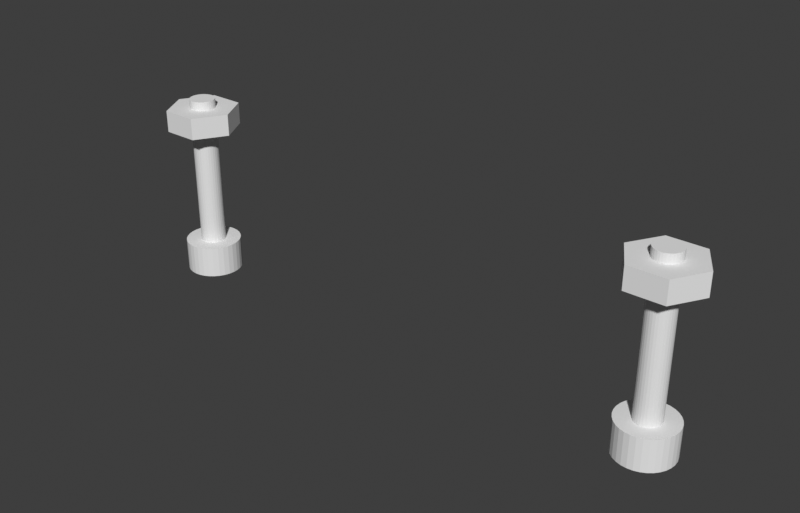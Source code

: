 # Source: lock.blend  (saved by Blender 3.6.11; exported with 4.5.12 LTS)
import bpy
from mathutils import Matrix  # noqa: F401  (used for matrix-valued properties, if any)

bpy.ops.wm.read_factory_settings(use_empty=True)
scene = bpy.context.scene
scene.name = 'Scene'

# ---- collections
col_lock = bpy.data.collections.new('Lock'); scene.collection.children.link(col_lock)

# ---- world
world_world = bpy.data.worlds.new('World'); scene.world = world_world
world_world.use_nodes = True; world_world.node_tree.nodes.clear()
_N = world_world.node_tree.nodes; _L = world_world.node_tree.links
n0 = _N.new('ShaderNodeOutputWorld'); n0.name = 'World Output'; n0.location = (300, 300)
n1 = _N.new('ShaderNodeBackground'); n1.name = 'Background'; n1.location = (10, 300)
n1.inputs[0].default_value = (0.239, 0.239, 0.239, 1.0)
n1.inputs[1].default_value = 0.2
_L.new(n1.outputs[0], n0.inputs[0])
n0.is_active_output = True
world_world.color = (0.05088, 0.05088, 0.05088)
world_world.use_sun_shadow = False
world_world.sun_shadow_jitter_overblur = 0.0

# ---- meshes
me_cube_017 = bpy.data.meshes.new('Cube.017')
me_cube_017.from_pydata([(-2.0, 3.0, 5.045), (-4.598, 1.5, 5.045), (-4.598, -1.5, 5.045), (-2.0, -3.0, 5.045), (-2.0, 3.0, 8.045), (-4.598, 1.5, 8.045), (-4.598, -1.5, 8.045), (-2.0, -3.0, 8.045), (4.6, 3.0, 5.045), (4.6, -3.0, 5.045), (4.6, 3.0, 8.045), (4.6, -3.0, 8.045)], [], [(3, 7, 6, 2), (1, 5, 4, 0), (2, 6, 5, 1), (4, 10, 8, 0), (11, 9, 8, 10), (3, 9, 11, 7), (0, 8, 9, 3, 2, 1), (7, 11, 10, 4, 5, 6)])
_uv = me_cube_017.uv_layers.new(name='UVMap')
_uv.uv.foreach_set('vector', [0.0, 0.0, 0.0, 0.0, 0.0, 0.0, 0.0, 0.0, 0.0, 0.0, 0.0, 0.0, 0.0, 0.0, 0.0, 0.0, 0.0, 0.0, 0.0, 0.0, 0.0, 0.0, 0.0, 0.0, 0.0, 0.0, 0.0, 0.0, 0.0, 0.0, 0.0, 0.0, 0.0, 0.0, 0.0, 0.0, 0.0, 0.0, 0.0, 0.0, 0.0, 0.0, 0.0, 0.0, 0.0, 0.0, 0.0, 0.0, 0.0, 0.0, 0.0, 0.0, 0.0, 0.0, 0.0, 0.0, 0.0, 0.0, 0.0, 0.0, 0.0, 0.0, 0.0, 0.0, 0.0, 0.0, 0.0, 0.0, 0.0, 0.0, 0.0, 0.0])
me_cube_017.use_remesh_fix_poles = True
me_cube_017.use_remesh_preserve_attributes = False
me_cube_017.use_mirror_vertex_groups = False
me_cube_017.update()
me_cylinder_009 = bpy.data.meshes.new('Cylinder.009')
me_cylinder_009.from_pydata([(0.0, 1.3, -8.0), (0.0, 1.3, 14.0), (0.2536, 1.275, -8.0), (0.2536, 1.275, 14.0), (0.4975, 1.201, -8.0), (0.4975, 1.201, 14.0), (0.7222, 1.081, -8.0), (0.7222, 1.081, 14.0), (0.9192, 0.9192, -8.0), (0.9192, 0.9192, 14.0), (1.081, 0.7222, -8.0), (1.081, 0.7222, 14.0), (1.201, 0.4975, -8.0), (1.201, 0.4975, 14.0), (1.275, 0.2536, -8.0), (1.275, 0.2536, 14.0), (1.3, 9.815e-08, -8.0), (1.3, 9.815e-08, 14.0), (1.275, -0.2536, -8.0), (1.275, -0.2536, 14.0), (1.201, -0.4975, -8.0), (1.201, -0.4975, 14.0), (1.081, -0.7222, -8.0), (1.081, -0.7222, 14.0), (0.9192, -0.9192, -8.0), (0.9192, -0.9192, 14.0), (0.7222, -1.081, -8.0), (0.7222, -1.081, 14.0), (0.4975, -1.201, -8.0), (0.4975, -1.201, 14.0), (0.2536, -1.275, -8.0), (0.2536, -1.275, 14.0), (-4.236e-07, -1.3, -8.0), (-4.236e-07, -1.3, 14.0), (-0.2536, -1.275, -8.0), (-0.2536, -1.275, 14.0), (-0.4975, -1.201, -8.0), (-0.4975, -1.201, 14.0), (-0.7222, -1.081, -8.0), (-0.7222, -1.081, 14.0), (-0.9192, -0.9192, -8.0), (-0.9192, -0.9192, 14.0), (-1.081, -0.7222, -8.0), (-1.081, -0.7222, 14.0), (-1.201, -0.4975, -8.0), (-1.201, -0.4975, 14.0), (-1.275, -0.2536, -8.0), (-1.275, -0.2536, 14.0), (-1.3, 1.255e-06, -8.0), (-1.3, 1.255e-06, 14.0), (-1.275, 0.2536, -8.0), (-1.275, 0.2536, 14.0), (-1.201, 0.4975, -8.0), (-1.201, 0.4975, 14.0), (-1.081, 0.7222, -8.0), (-1.081, 0.7222, 14.0), (-0.9192, 0.9192, -8.0), (-0.9192, 0.9192, 14.0), (-0.7222, 1.081, -8.0), (-0.7222, 1.081, 14.0), (-0.4975, 1.201, -8.0), (-0.4975, 1.201, 14.0), (-0.2536, 1.275, -8.0), (-0.2536, 1.275, 14.0)], [], [(0, 1, 3, 2), (2, 3, 5, 4), (4, 5, 7, 6), (6, 7, 9, 8), (8, 9, 11, 10), (10, 11, 13, 12), (12, 13, 15, 14), (14, 15, 17, 16), (16, 17, 19, 18), (18, 19, 21, 20), (20, 21, 23, 22), (22, 23, 25, 24), (24, 25, 27, 26), (26, 27, 29, 28), (28, 29, 31, 30), (30, 31, 33, 32), (32, 33, 35, 34), (34, 35, 37, 36), (36, 37, 39, 38), (38, 39, 41, 40), (40, 41, 43, 42), (42, 43, 45, 44), (44, 45, 47, 46), (46, 47, 49, 48), (48, 49, 51, 50), (50, 51, 53, 52), (52, 53, 55, 54), (54, 55, 57, 56), (56, 57, 59, 58), (58, 59, 61, 60), (3, 1, 63, 61, 59, 57, 55, 53, 51, 49, 47, 45, 43, 41, 39, 37, 35, 33, 31, 29, 27, 25, 23, 21, 19, 17, 15, 13, 11, 9, 7, 5), (60, 61, 63, 62), (62, 63, 1, 0), (0, 2, 4, 6, 8, 10, 12, 14, 16, 18, 20, 22, 24, 26, 28, 30, 32, 34, 36, 38, 40, 42, 44, 46, 48, 50, 52, 54, 56, 58, 60, 62)])
_uv = me_cylinder_009.uv_layers.new(name='UVMap')
_uv.uv.foreach_set('vector', [1.0, 0.5, 1.0, 1.0, 0.9688, 1.0, 0.9688, 0.5, 0.9688, 0.5, 0.9688, 1.0, 0.9375, 1.0, 0.9375, 0.5, 0.9375, 0.5, 0.9375, 1.0, 0.9062, 1.0, 0.9062, 0.5, 0.9062, 0.5, 0.9062, 1.0, 0.875, 1.0, 0.875, 0.5, 0.875, 0.5, 0.875, 1.0, 0.8438, 1.0, 0.8438, 0.5, 0.8438, 0.5, 0.8438, 1.0, 0.8125, 1.0, 0.8125, 0.5, 0.8125, 0.5, 0.8125, 1.0, 0.7812, 1.0, 0.7812, 0.5, 0.7812, 0.5, 0.7812, 1.0, 0.75, 1.0, 0.75, 0.5, 0.75, 0.5, 0.75, 1.0, 0.7188, 1.0, 0.7188, 0.5, 0.7188, 0.5, 0.7188, 1.0, 0.6875, 1.0, 0.6875, 0.5, 0.6875, 0.5, 0.6875, 1.0, 0.6562, 1.0, 0.6562, 0.5, 0.6562, 0.5, 0.6562, 1.0, 0.625, 1.0, 0.625, 0.5, 0.625, 0.5, 0.625, 1.0, 0.5938, 1.0, 0.5938, 0.5, 0.5938, 0.5, 0.5938, 1.0, 0.5625, 1.0, 0.5625, 0.5, 0.5625, 0.5, 0.5625, 1.0, 0.5312, 1.0, 0.5312, 0.5, 0.5312, 0.5, 0.5312, 1.0, 0.5, 1.0, 0.5, 0.5, 0.5, 0.5, 0.5, 1.0, 0.4688, 1.0, 0.4688, 0.5, 0.4688, 0.5, 0.4688, 1.0, 0.4375, 1.0, 0.4375, 0.5, 0.4375, 0.5, 0.4375, 1.0, 0.4062, 1.0, 0.4062, 0.5, 0.4062, 0.5, 0.4062, 1.0, 0.375, 1.0, 0.375, 0.5, 0.375, 0.5, 0.375, 1.0, 0.3438, 1.0, 0.3438, 0.5, 0.3438, 0.5, 0.3438, 1.0, 0.3125, 1.0, 0.3125, 0.5, 0.3125, 0.5, 0.3125, 1.0, 0.2812, 1.0, 0.2812, 0.5, 0.2812, 0.5, 0.2812, 1.0, 0.25, 1.0, 0.25, 0.5, 0.25, 0.5, 0.25, 1.0, 0.2188, 1.0, 0.2188, 0.5, 0.2188, 0.5, 0.2188, 1.0, 0.1875, 1.0, 0.1875, 0.5, 0.1875, 0.5, 0.1875, 1.0, 0.1562, 1.0, 0.1562, 0.5, 0.1562, 0.5, 0.1562, 1.0, 0.125, 1.0, 0.125, 0.5, 0.125, 0.5, 0.125, 1.0, 0.09375, 1.0, 0.09375, 0.5, 0.09375, 0.5, 0.09375, 1.0, 0.0625, 1.0, 0.0625, 0.5, 0.2968, 0.4854, 0.25, 0.49, 0.2032, 0.4854, 0.1582, 0.4717, 0.1167, 0.4496, 0.08029, 0.4197, 0.05045, 0.3833, 0.02827, 0.3418, 0.01461, 0.2968, 0.01, 0.25, 0.01461, 0.2032, 0.02827, 0.1582, 0.05045, 0.1167, 0.08029, 0.08029, 0.1167, 0.05045, 0.1582, 0.02827, 0.2032, 0.01461, 0.25, 0.01, 0.2968, 0.01461, 0.3418, 0.02827, 0.3833, 0.05045, 0.4197, 0.08029, 0.4496, 0.1167, 0.4717, 0.1582, 0.4854, 0.2032, 0.49, 0.25, 0.4854, 0.2968, 0.4717, 0.3418, 0.4496, 0.3833, 0.4197, 0.4197, 0.3833, 0.4496, 0.3418, 0.4717, 0.0625, 0.5, 0.0625, 1.0, 0.03125, 1.0, 0.03125, 0.5, 0.03125, 0.5, 0.03125, 1.0, 0.0, 1.0, 0.0, 0.5, 0.75, 0.49, 0.7968, 0.4854, 0.8418, 0.4717, 0.8833, 0.4496, 0.9197, 0.4197, 0.9496, 0.3833, 0.9717, 0.3418, 0.9854, 0.2968, 0.99, 0.25, 0.9854, 0.2032, 0.9717, 0.1582, 0.9496, 0.1167, 0.9197, 0.08029, 0.8833, 0.05045, 0.8418, 0.02827, 0.7968, 0.01461, 0.75, 0.01, 0.7032, 0.01461, 0.6582, 0.02827, 0.6167, 0.05045, 0.5803, 0.08029, 0.5504, 0.1167, 0.5283, 0.1582, 0.5146, 0.2032, 0.51, 0.25, 0.5146, 0.2968, 0.5283, 0.3418, 0.5504, 0.3833, 0.5803, 0.4197, 0.6167, 0.4496, 0.6582, 0.4717, 0.7032, 0.4854])
me_cylinder_009.use_remesh_fix_poles = True
me_cylinder_009.use_remesh_preserve_attributes = False
me_cylinder_009.use_mirror_vertex_groups = False
me_cylinder_009.update()
me_cylinder_012 = bpy.data.meshes.new('Cylinder.012')
me_cylinder_012.from_pydata([(-6.834e-08, 2.206, -4.6), (0.0, 1.0, 7.4), (-0.4303, 2.163, -4.6), (0.1951, 0.9808, 7.4), (-0.844, 2.038, -4.6), (0.3827, 0.9239, 7.4), (-1.225, 1.834, -4.6), (0.5556, 0.8315, 7.4), (-1.56, 1.56, -4.6), (0.7071, 0.7071, 7.4), (-1.834, 1.225, -4.6), (0.8315, 0.5556, 7.4), (-2.038, 0.844, -4.6), (0.9239, 0.3827, 7.4), (-2.163, 0.4303, -4.6), (0.9808, 0.1951, 7.4), (-2.206, 1.749e-06, -4.6), (1.0, 7.55e-08, 7.4), (-2.163, -0.4303, -4.6), (0.9808, -0.1951, 7.4), (-2.038, -0.844, -4.6), (0.9239, -0.3827, 7.4), (-1.834, -1.225, -4.6), (0.8315, -0.5556, 7.4), (-1.56, -1.56, -4.6), (0.7071, -0.7071, 7.4), (-1.225, -1.834, -4.6), (0.5556, -0.8315, 7.4), (-0.844, -2.038, -4.6), (0.3827, -0.9239, 7.4), (-0.4303, -2.163, -4.6), (0.1951, -0.9808, 7.4), (-7.87e-07, -2.206, -4.6), (-3.258e-07, -1.0, 7.4), (0.4303, -2.163, -4.6), (-0.1951, -0.9808, 7.4), (0.844, -2.038, -4.6), (-0.3827, -0.9239, 7.4), (1.225, -1.834, -4.6), (-0.5556, -0.8315, 7.4), (1.56, -1.56, -4.6), (-0.7071, -0.7071, 7.4), (1.834, -1.225, -4.6), (-0.8315, -0.5556, 7.4), (2.038, -0.844, -4.6), (-0.9239, -0.3827, 7.4), (2.163, -0.4303, -4.6), (-0.9808, -0.1951, 7.4), (2.206, -2.14e-07, -4.6), (-1.0, 9.656e-07, 7.4), (2.163, 0.4303, -4.6), (-0.9808, 0.1951, 7.4), (2.038, 0.844, -4.6), (-0.9239, 0.3827, 7.4), (1.834, 1.225, -4.6), (-0.8315, 0.5556, 7.4), (1.56, 1.56, -4.6), (-0.7071, 0.7071, 7.4), (1.225, 1.834, -4.6), (-0.5556, 0.8315, 7.4), (0.844, 2.038, -4.6), (-0.3827, 0.9239, 7.4), (0.4303, 2.163, -4.6), (-0.1951, 0.9808, 7.4), (0.0, 1.0, -4.6), (0.1951, 0.9808, -4.6), (0.3827, 0.9239, -4.6), (0.5556, 0.8315, -4.6), (0.7071, 0.7071, -4.6), (0.8315, 0.5556, -4.6), (0.9239, 0.3827, -4.6), (0.9808, 0.1951, -4.6), (1.0, 7.55e-08, -4.6), (0.9808, -0.1951, -4.6), (0.9239, -0.3827, -4.6), (0.8315, -0.5556, -4.6), (0.7071, -0.7071, -4.6), (0.5556, -0.8315, -4.6), (0.3827, -0.9239, -4.6), (0.1951, -0.9808, -4.6), (-3.258e-07, -1.0, -4.6), (-0.1951, -0.9808, -4.6), (-0.3827, -0.9239, -4.6), (-0.5556, -0.8315, -4.6), (-0.7071, -0.7071, -4.6), (-0.8315, -0.5556, -4.6), (-0.9239, -0.3827, -4.6), (-0.9808, -0.1951, -4.6), (-1.0, 9.656e-07, -4.6), (-0.9808, 0.1951, -4.6), (-0.9239, 0.3827, -4.6), (-0.8315, 0.5556, -4.6), (-0.7071, 0.7071, -4.6), (-0.5556, 0.8315, -4.6), (-0.3827, 0.9239, -4.6), (-0.1951, 0.9808, -4.6), (-9.014e-08, 2.203, -7.1), (0.4298, 2.161, -7.1), (0.1951, 0.9808, -4.6), (0.843, 2.035, -7.1), (0.3827, 0.9239, -4.6), (1.224, 1.832, -7.1), (0.5556, 0.8315, -4.6), (1.558, 1.558, -7.1), (0.7071, 0.7071, -4.6), (1.832, 1.224, -7.1), (0.8315, 0.5556, -4.6), (2.035, 0.843, -7.1), (0.9239, 0.3827, -4.6), (2.161, 0.4298, -7.1), (0.9808, 0.1951, -4.6), (2.203, -2.19e-07, -7.1), (1.0, 7.55e-08, -4.6), (2.161, -0.4298, -7.1), (0.9808, -0.1951, -4.6), (2.035, -0.843, -7.1), (0.9239, -0.3827, -4.6), (1.832, -1.224, -7.1), (0.8315, -0.5556, -4.6), (1.558, -1.558, -7.1), (0.7071, -0.7071, -4.6), (1.224, -1.832, -7.1), (0.5556, -0.8315, -4.6), (0.843, -2.035, -7.1), (0.3827, -0.9239, -4.6), (0.4298, -2.161, -7.1), (0.1951, -0.9808, -4.6), (-8.079e-07, -2.203, -7.1), (-3.258e-07, -1.0, -4.6), (-0.4298, -2.161, -7.1), (-0.1951, -0.9808, -4.6), (-0.843, -2.035, -7.1), (-0.3827, -0.9239, -4.6), (-1.224, -1.832, -7.1), (-0.5556, -0.8315, -4.6), (-1.558, -1.558, -7.1), (-0.7071, -0.7071, -4.6), (-1.832, -1.224, -7.1), (-0.8315, -0.5556, -4.6), (-2.035, -0.843, -7.1), (-0.9239, -0.3827, -4.6), (-2.161, -0.4298, -7.1), (-0.9808, -0.1951, -4.6), (-2.203, 1.742e-06, -7.1), (-1.0, 9.656e-07, -4.6), (-2.161, 0.4298, -7.1), (-0.9808, 0.1951, -4.6), (-2.035, 0.843, -7.1), (-0.9239, 0.3827, -4.6), (-1.832, 1.224, -7.1), (-0.8315, 0.5556, -4.6), (-1.558, 1.558, -7.1), (-0.7071, 0.7071, -4.6), (-1.224, 1.832, -7.1), (-0.5556, 0.8315, -4.6), (-0.843, 2.035, -7.1), (-0.3827, 0.9239, -4.6), (-0.4298, 2.161, -7.1), (-0.1951, 0.9808, -4.6), (0.0, 1.0, -4.6), (1.415, 2.451, 6.7), (-1.415, 2.451, 6.7), (-2.83, 0.0, 6.7), (-1.415, -2.451, 6.7), (1.415, -2.451, 6.7), (2.83, -2.384e-07, 6.7), (-1.415, 2.451, 5.0), (1.415, 2.451, 5.0), (-2.83, 0.0, 5.0), (-1.415, -2.451, 5.0), (1.415, -2.451, 5.0), (2.83, -2.384e-07, 5.0), (0.215, 2.182, -7.1), (0.6366, 2.099, -7.1), (1.034, 1.934, -7.1), (1.391, 1.695, -7.1), (1.695, 1.391, -7.1), (1.934, 1.034, -7.1), (2.099, 0.6366, -7.1), (2.182, 0.215, -7.1), (2.182, -0.215, -7.1), (2.099, -0.6366, -7.1), (1.934, -1.034, -7.1), (1.695, -1.391, -7.1), (1.391, -1.695, -7.1), (1.034, -1.934, -7.1), (0.6366, -2.099, -7.1), (0.215, -2.182, -7.1), (-0.215, -2.182, -7.1), (-0.6366, -2.099, -7.1), (-1.034, -1.934, -7.1), (-1.391, -1.695, -7.1), (-1.695, -1.391, -7.1), (-1.934, -1.034, -7.1), (-2.099, -0.6366, -7.1), (-2.182, -0.215, -7.1), (-2.182, 0.215, -7.1), (-2.099, 0.6366, -7.1), (-1.934, 1.034, -7.1), (-1.695, 1.391, -7.1), (-1.391, 1.695, -7.1), (-1.034, 1.934, -7.1), (-0.6366, 2.099, -7.1), (-0.215, 2.182, -7.1), (0.2152, 2.185, -4.6), (0.6374, 2.101, -4.6), (1.035, 1.936, -4.6), (1.393, 1.697, -4.6), (1.697, 1.393, -4.6), (1.936, 1.035, -4.6), (2.101, 0.6374, -4.6), (2.185, 0.2152, -4.6), (2.185, -0.2152, -4.6), (2.101, -0.6374, -4.6), (1.936, -1.035, -4.6), (1.697, -1.393, -4.6), (1.393, -1.697, -4.6), (1.035, -1.936, -4.6), (0.6374, -2.101, -4.6), (0.2152, -2.185, -4.6), (-0.2152, -2.185, -4.6), (-0.6374, -2.101, -4.6), (-1.035, -1.936, -4.6), (-1.393, -1.697, -4.6), (-1.697, -1.393, -4.6), (-1.936, -1.035, -4.6), (-2.101, -0.6374, -4.6), (-2.185, -0.2152, -4.6), (-2.185, 0.2152, -4.6), (-2.101, 0.6374, -4.6), (-1.936, 1.035, -4.6), (-1.697, 1.393, -4.6), (-1.393, 1.697, -4.6), (-1.035, 1.936, -4.6), (-0.6374, 2.101, -4.6), (-0.2152, 2.185, -4.6)], [], [(64, 1, 3, 65), (65, 3, 5, 66), (66, 5, 7, 67), (67, 7, 9, 68), (68, 9, 11, 69), (69, 11, 13, 70), (70, 13, 15, 71), (71, 15, 17, 72), (72, 17, 19, 73), (73, 19, 21, 74), (74, 21, 23, 75), (75, 23, 25, 76), (76, 25, 27, 77), (77, 27, 29, 78), (78, 29, 31, 79), (79, 31, 33, 80), (80, 33, 35, 81), (81, 35, 37, 82), (82, 37, 39, 83), (83, 39, 41, 84), (84, 41, 43, 85), (85, 43, 45, 86), (86, 45, 47, 87), (87, 47, 49, 88), (88, 49, 51, 89), (89, 51, 53, 90), (90, 53, 55, 91), (91, 55, 57, 92), (92, 57, 59, 93), (93, 59, 61, 94), (3, 1, 63, 61, 59, 57, 55, 53, 51, 49, 47, 45, 43, 41, 39, 37, 35, 33, 31, 29, 27, 25, 23, 21, 19, 17, 15, 13, 11, 9, 7, 5), (94, 61, 63, 95), (95, 63, 1, 64), (172, 204, 62, 97), (85, 86, 140, 138), (72, 73, 114, 112), (86, 87, 142, 140), (73, 74, 116, 114), (87, 88, 144, 142), (74, 75, 118, 116), (88, 89, 146, 144), (75, 76, 120, 118), (89, 90, 148, 146), (76, 77, 122, 120), (90, 91, 150, 148), (77, 78, 124, 122), (64, 65, 98, 159), (91, 92, 152, 150), (78, 79, 126, 124), (65, 66, 100, 98), (92, 93, 154, 152), (79, 80, 128, 126), (66, 67, 102, 100), (93, 94, 156, 154), (80, 81, 130, 128), (67, 68, 104, 102), (94, 95, 158, 156), (81, 82, 132, 130), (68, 69, 106, 104), (95, 64, 159, 158), (82, 83, 134, 132), (69, 70, 108, 106), (83, 84, 136, 134), (70, 71, 110, 108), (84, 85, 138, 136), (71, 72, 112, 110), (96, 172, 97, 173, 99, 174, 101, 175, 103, 176, 105, 177, 107, 178, 109, 179, 111, 180, 113, 181, 115, 182, 117, 183, 119, 184, 121, 185, 123, 186, 125, 187, 127, 188, 129, 189, 131, 190, 133, 191, 135, 192, 137, 193, 139, 194, 141, 195, 143, 196, 145, 197, 147, 198, 149, 199, 151, 200, 153, 201, 155, 202, 157, 203), (2, 158, 159, 0, 235), (4, 156, 158, 2, 234), (6, 154, 156, 4, 233), (8, 152, 154, 6, 232), (10, 150, 152, 8, 231), (12, 148, 150, 10, 230), (14, 146, 148, 12, 229), (16, 144, 146, 14, 228), (18, 142, 144, 16, 227), (20, 140, 142, 18, 226), (22, 138, 140, 20, 225), (24, 136, 138, 22, 224), (26, 134, 136, 24, 223), (28, 132, 134, 26, 222), (30, 130, 132, 28, 221), (32, 128, 130, 30, 220), (34, 126, 128, 32, 219), (36, 124, 126, 34, 218), (38, 122, 124, 36, 217), (40, 120, 122, 38, 216), (42, 118, 120, 40, 215), (44, 116, 118, 42, 214), (46, 114, 116, 44, 213), (48, 112, 114, 46, 212), (50, 110, 112, 48, 211), (52, 108, 110, 50, 210), (54, 106, 108, 52, 209), (56, 104, 106, 54, 208), (58, 102, 104, 56, 207), (60, 100, 102, 58, 206), (62, 98, 100, 60, 205), (0, 159, 98, 62, 204), (173, 205, 60, 99), (174, 206, 58, 101), (175, 207, 56, 103), (176, 208, 54, 105), (177, 209, 52, 107), (178, 210, 50, 109), (179, 211, 48, 111), (180, 212, 46, 113), (181, 213, 44, 115), (182, 214, 42, 117), (183, 215, 40, 119), (184, 216, 38, 121), (185, 217, 36, 123), (186, 218, 34, 125), (187, 219, 32, 127), (188, 220, 30, 129), (189, 221, 28, 131), (190, 222, 26, 133), (191, 223, 24, 135), (192, 224, 22, 137), (193, 225, 20, 139), (194, 226, 18, 141), (195, 227, 16, 143), (196, 228, 14, 145), (197, 229, 12, 147), (198, 230, 10, 149), (199, 231, 8, 151), (200, 232, 6, 153), (201, 233, 4, 155), (202, 234, 2, 157), (203, 235, 0, 96), (161, 160, 165, 164, 163, 162), (166, 168, 169, 170, 171, 167), (164, 165, 171, 170), (162, 163, 169, 168), (160, 161, 166, 167), (165, 160, 167, 171), (163, 164, 170, 169), (161, 162, 168, 166), (157, 2, 235, 203), (155, 4, 234, 202), (153, 6, 233, 201), (151, 8, 232, 200), (149, 10, 231, 199), (147, 12, 230, 198), (145, 14, 229, 197), (143, 16, 228, 196), (141, 18, 227, 195), (139, 20, 226, 194), (137, 22, 225, 193), (135, 24, 224, 192), (133, 26, 223, 191), (131, 28, 222, 190), (129, 30, 221, 189), (127, 32, 220, 188), (125, 34, 219, 187), (123, 36, 218, 186), (121, 38, 217, 185), (119, 40, 216, 184), (117, 42, 215, 183), (115, 44, 214, 182), (113, 46, 213, 181), (111, 48, 212, 180), (109, 50, 211, 179), (107, 52, 210, 178), (105, 54, 209, 177), (103, 56, 208, 176), (101, 58, 207, 175), (99, 60, 206, 174), (97, 62, 205, 173), (96, 0, 204, 172)])
me_cylinder_012.polygons.foreach_set('material_index', [1, 1, 1, 1, 1, 1, 1, 1, 1, 1, 1, 1, 1, 1, 1, 1, 1, 1, 1, 1, 1, 1, 1, 1, 1, 1, 1, 1, 1, 1, 1, 1, 1, 0, 0, 0, 0, 0, 0, 0, 0, 0, 0, 0, 0, 0, 0, 0, 0, 0, 0, 0, 0, 0, 0, 0, 0, 0, 0, 0, 0, 0, 0, 0, 0, 0, 0, 0, 0, 0, 0, 0, 0, 0, 0, 0, 0, 0, 0, 0, 0, 0, 0, 0, 0, 0, 0, 0, 0, 0, 0, 0, 0, 0, 0, 0, 0, 0, 0, 0, 0, 0, 0, 0, 0, 0, 0, 0, 0, 0, 0, 0, 0, 0, 0, 0, 0, 0, 0, 0, 0, 0, 0, 0, 0, 0, 0, 0, 0, 0, 0, 0, 0, 0, 0, 0, 0, 0, 0, 0, 0, 0, 0, 0, 0, 0, 0, 0, 0, 0, 0, 0, 0, 0, 0, 0, 0, 0, 0, 0, 0, 0, 0, 0, 0, 0, 0, 0, 0, 0])
_uv = me_cylinder_012.uv_layers.new(name='UVMap')
_uv.uv.foreach_set('vector', [1.0, 0.75, 1.0, 1.0, 0.9688, 1.0, 0.9688, 0.75, 0.9688, 0.75, 0.9688, 1.0, 0.9375, 1.0, 0.9375, 0.75, 0.9375, 0.75, 0.9375, 1.0, 0.9062, 1.0, 0.9062, 0.75, 0.9062, 0.75, 0.9062, 1.0, 0.875, 1.0, 0.875, 0.75, 0.875, 0.75, 0.875, 1.0, 0.8438, 1.0, 0.8438, 0.75, 0.8438, 0.75, 0.8438, 1.0, 0.8125, 1.0, 0.8125, 0.75, 0.8125, 0.75, 0.8125, 1.0, 0.7812, 1.0, 0.7812, 0.75, 0.7812, 0.75, 0.7812, 1.0, 0.75, 1.0, 0.75, 0.75, 0.75, 0.75, 0.75, 1.0, 0.7188, 1.0, 0.7188, 0.75, 0.7188, 0.75, 0.7188, 1.0, 0.6875, 1.0, 0.6875, 0.75, 0.6875, 0.75, 0.6875, 1.0, 0.6562, 1.0, 0.6562, 0.75, 0.6562, 0.75, 0.6562, 1.0, 0.625, 1.0, 0.625, 0.75, 0.625, 0.75, 0.625, 1.0, 0.5938, 1.0, 0.5938, 0.75, 0.5938, 0.75, 0.5938, 1.0, 0.5625, 1.0, 0.5625, 0.75, 0.5625, 0.75, 0.5625, 1.0, 0.5312, 1.0, 0.5312, 0.75, 0.5312, 0.75, 0.5312, 1.0, 0.5, 1.0, 0.5, 0.75, 0.5, 0.75, 0.5, 1.0, 0.4688, 1.0, 0.4688, 0.75, 0.4688, 0.75, 0.4688, 1.0, 0.4375, 1.0, 0.4375, 0.75, 0.4375, 0.75, 0.4375, 1.0, 0.4062, 1.0, 0.4062, 0.75, 0.4062, 0.75, 0.4062, 1.0, 0.375, 1.0, 0.375, 0.75, 0.375, 0.75, 0.375, 1.0, 0.3438, 1.0, 0.3438, 0.75, 0.3438, 0.75, 0.3438, 1.0, 0.3125, 1.0, 0.3125, 0.75, 0.3125, 0.75, 0.3125, 1.0, 0.2812, 1.0, 0.2812, 0.75, 0.2812, 0.75, 0.2812, 1.0, 0.25, 1.0, 0.25, 0.75, 0.25, 0.75, 0.25, 1.0, 0.2188, 1.0, 0.2188, 0.75, 0.2188, 0.75, 0.2188, 1.0, 0.1875, 1.0, 0.1875, 0.75, 0.1875, 0.75, 0.1875, 1.0, 0.1562, 1.0, 0.1562, 0.75, 0.1562, 0.75, 0.1562, 1.0, 0.125, 1.0, 0.125, 0.75, 0.125, 0.75, 0.125, 1.0, 0.09375, 1.0, 0.09375, 0.75, 0.09375, 0.75, 0.09375, 1.0, 0.0625, 1.0, 0.0625, 0.75, 0.2968, 0.4854, 0.25, 0.49, 0.2032, 0.4854, 0.1582, 0.4717, 0.1167, 0.4496, 0.08029, 0.4197, 0.05045, 0.3833, 0.02827, 0.3418, 0.01461, 0.2968, 0.01, 0.25, 0.01461, 0.2032, 0.02827, 0.1582, 0.05045, 0.1167, 0.08029, 0.08029, 0.1167, 0.05045, 0.1582, 0.02827, 0.2032, 0.01461, 0.25, 0.01, 0.2968, 0.01461, 0.3418, 0.02827, 0.3833, 0.05045, 0.4197, 0.08029, 0.4496, 0.1167, 0.4717, 0.1582, 0.4854, 0.2032, 0.49, 0.25, 0.4854, 0.2968, 0.4717, 0.3418, 0.4496, 0.3833, 0.4197, 0.4197, 0.3833, 0.4496, 0.3418, 0.4717, 0.0625, 0.75, 0.0625, 1.0, 0.03125, 1.0, 0.03125, 0.75, 0.03125, 0.75, 0.03125, 1.0, 0.0, 1.0, 0.0, 0.75, 0.9844, 0.5, 0.9844, 0.625, 0.9687, 0.625, 0.9688, 0.5, 0.3438, 0.75, 0.3125, 0.75, 0.3125, 0.75, 0.3438, 0.75, 0.75, 0.75, 0.7188, 0.75, 0.7188, 0.75, 0.75, 0.75, 0.3125, 0.75, 0.2812, 0.75, 0.2812, 0.75, 0.3125, 0.75, 0.7188, 0.75, 0.6875, 0.75, 0.6875, 0.75, 0.7188, 0.75, 0.2812, 0.75, 0.25, 0.75, 0.25, 0.75, 0.2812, 0.75, 0.6875, 0.75, 0.6562, 0.75, 0.6562, 0.75, 0.6875, 0.75, 0.25, 0.75, 0.2188, 0.75, 0.2188, 0.75, 0.25, 0.75, 0.6562, 0.75, 0.625, 0.75, 0.625, 0.75, 0.6562, 0.75, 0.2188, 0.75, 0.1875, 0.75, 0.1875, 0.75, 0.2188, 0.75, 0.625, 0.75, 0.5938, 0.75, 0.5938, 0.75, 0.625, 0.75, 0.1875, 0.75, 0.1562, 0.75, 0.1562, 0.75, 0.1875, 0.75, 0.5938, 0.75, 0.5625, 0.75, 0.5625, 0.75, 0.5938, 0.75, 1.0, 0.75, 0.9688, 0.75, 0.9688, 0.75, 1.0, 0.75, 0.1562, 0.75, 0.125, 0.75, 0.125, 0.75, 0.1562, 0.75, 0.5625, 0.75, 0.5312, 0.75, 0.5312, 0.75, 0.5625, 0.75, 0.9688, 0.75, 0.9375, 0.75, 0.9375, 0.75, 0.9688, 0.75, 0.125, 0.75, 0.09375, 0.75, 0.09375, 0.75, 0.125, 0.75, 0.5312, 0.75, 0.5, 0.75, 0.5, 0.75, 0.5312, 0.75, 0.9375, 0.75, 0.9062, 0.75, 0.9062, 0.75, 0.9375, 0.75, 0.09375, 0.75, 0.0625, 0.75, 0.0625, 0.75, 0.09375, 0.75, 0.5, 0.75, 0.4688, 0.75, 0.4688, 0.75, 0.5, 0.75, 0.9062, 0.75, 0.875, 0.75, 0.875, 0.75, 0.9062, 0.75, 0.0625, 0.75, 0.03125, 0.75, 0.03125, 0.75, 0.0625, 0.75, 0.4688, 0.75, 0.4375, 0.75, 0.4375, 0.75, 0.4688, 0.75, 0.875, 0.75, 0.8438, 0.75, 0.8438, 0.75, 0.875, 0.75, 0.03125, 0.75, 0.0, 0.75, 0.0, 0.75, 0.03125, 0.75, 0.4375, 0.75, 0.4062, 0.75, 0.4062, 0.75, 0.4375, 0.75, 0.8438, 0.75, 0.8125, 0.75, 0.8125, 0.75, 0.8438, 0.75, 0.4062, 0.75, 0.375, 0.75, 0.375, 0.75, 0.4062, 0.75, 0.8125, 0.75, 0.7812, 0.75, 0.7812, 0.75, 0.8125, 0.75, 0.375, 0.75, 0.3438, 0.75, 0.3438, 0.75, 0.375, 0.75, 0.7812, 0.75, 0.75, 0.75, 0.75, 0.75, 0.7812, 0.75, 0.75, 0.49, 0.7734, 0.4877, 0.7968, 0.4854, 0.8193, 0.4786, 0.8418, 0.4717, 0.8626, 0.4606, 0.8833, 0.4496, 0.9015, 0.4346, 0.9197, 0.4197, 0.9346, 0.4015, 0.9496, 0.3833, 0.9606, 0.3626, 0.9717, 0.3418, 0.9786, 0.3193, 0.9854, 0.2968, 0.9877, 0.2734, 0.99, 0.25, 0.9877, 0.2266, 0.9854, 0.2032, 0.9786, 0.1807, 0.9717, 0.1582, 0.9606, 0.1374, 0.9496, 0.1167, 0.9346, 0.09848, 0.9197, 0.08029, 0.9015, 0.06537, 0.8833, 0.05045, 0.8626, 0.03936, 0.8418, 0.02827, 0.8193, 0.02144, 0.7968, 0.01461, 0.7734, 0.01231, 0.75, 0.01, 0.7266, 0.01231, 0.7032, 0.01461, 0.6807, 0.02144, 0.6582, 0.02827, 0.6374, 0.03936, 0.6167, 0.05045, 0.5985, 0.06537, 0.5803, 0.08029, 0.5654, 0.09848, 0.5504, 0.1167, 0.5394, 0.1374, 0.5283, 0.1582, 0.5214, 0.1807, 0.5146, 0.2032, 0.5123, 0.2266, 0.51, 0.25, 0.5123, 0.2734, 0.5146, 0.2968, 0.5214, 0.3193, 0.5283, 0.3418, 0.5394, 0.3626, 0.5504, 0.3833, 0.5654, 0.4015, 0.5803, 0.4197, 0.5985, 0.4346, 0.6167, 0.4496, 0.6374, 0.4606, 0.6582, 0.4717, 0.6807, 0.4786, 0.7032, 0.4854, 0.7266, 0.4877, 0.03125, 0.625, 0.03125, 0.75, 0.0, 0.75, 0.0, 0.625, 0.01562, 0.625, 0.0625, 0.625, 0.0625, 0.75, 0.03125, 0.75, 0.03125, 0.625, 0.04688, 0.625, 0.09375, 0.625, 0.09375, 0.75, 0.0625, 0.75, 0.0625, 0.625, 0.07812, 0.625, 0.125, 0.625, 0.125, 0.75, 0.09375, 0.75, 0.09375, 0.625, 0.1094, 0.625, 0.1562, 0.625, 0.1562, 0.75, 0.125, 0.75, 0.125, 0.625, 0.1406, 0.625, 0.1875, 0.625, 0.1875, 0.75, 0.1562, 0.75, 0.1562, 0.625, 0.1719, 0.625, 0.2188, 0.625, 0.2188, 0.75, 0.1875, 0.75, 0.1875, 0.625, 0.2031, 0.625, 0.25, 0.625, 0.25, 0.75, 0.2188, 0.75, 0.2188, 0.625, 0.2344, 0.625, 0.2812, 0.625, 0.2812, 0.75, 0.25, 0.75, 0.25, 0.625, 0.2656, 0.625, 0.3125, 0.625, 0.3125, 0.75, 0.2812, 0.75, 0.2812, 0.625, 0.2969, 0.625, 0.3438, 0.625, 0.3438, 0.75, 0.3125, 0.75, 0.3125, 0.625, 0.3281, 0.625, 0.375, 0.625, 0.375, 0.75, 0.3438, 0.75, 0.3438, 0.625, 0.3594, 0.625, 0.4062, 0.625, 0.4062, 0.75, 0.375, 0.75, 0.375, 0.625, 0.3906, 0.625, 0.4375, 0.625, 0.4375, 0.75, 0.4062, 0.75, 0.4062, 0.625, 0.4219, 0.625, 0.4688, 0.625, 0.4688, 0.75, 0.4375, 0.75, 0.4375, 0.625, 0.4531, 0.625, 0.5, 0.625, 0.5, 0.75, 0.4688, 0.75, 0.4688, 0.625, 0.4844, 0.625, 0.5312, 0.625, 0.5312, 0.75, 0.5, 0.75, 0.5, 0.625, 0.5156, 0.625, 0.5625, 0.625, 0.5625, 0.75, 0.5312, 0.75, 0.5312, 0.625, 0.5469, 0.625, 0.5938, 0.625, 0.5938, 0.75, 0.5625, 0.75, 0.5625, 0.625, 0.5781, 0.625, 0.625, 0.625, 0.625, 0.75, 0.5938, 0.75, 0.5938, 0.625, 0.6094, 0.625, 0.6562, 0.625, 0.6562, 0.75, 0.625, 0.75, 0.625, 0.625, 0.6406, 0.625, 0.6875, 0.625, 0.6875, 0.75, 0.6562, 0.75, 0.6562, 0.625, 0.6719, 0.625, 0.7188, 0.625, 0.7188, 0.75, 0.6875, 0.75, 0.6875, 0.625, 0.7031, 0.625, 0.75, 0.625, 0.75, 0.75, 0.7188, 0.75, 0.7188, 0.625, 0.7344, 0.625, 0.7813, 0.625, 0.7812, 0.75, 0.75, 0.75, 0.75, 0.625, 0.7656, 0.625, 0.8125, 0.625, 0.8125, 0.75, 0.7812, 0.75, 0.7813, 0.625, 0.7969, 0.625, 0.8438, 0.625, 0.8438, 0.75, 0.8125, 0.75, 0.8125, 0.625, 0.8281, 0.625, 0.875, 0.625, 0.875, 0.75, 0.8438, 0.75, 0.8438, 0.625, 0.8594, 0.625, 0.9062, 0.625, 0.9062, 0.75, 0.875, 0.75, 0.875, 0.625, 0.8906, 0.625, 0.9375, 0.625, 0.9375, 0.75, 0.9062, 0.75, 0.9062, 0.625, 0.9219, 0.625, 0.9687, 0.625, 0.9688, 0.75, 0.9375, 0.75, 0.9375, 0.625, 0.9531, 0.625, 1.0, 0.625, 1.0, 0.75, 0.9688, 0.75, 0.9687, 0.625, 0.9844, 0.625, 0.9531, 0.5, 0.9531, 0.625, 0.9375, 0.625, 0.9375, 0.5, 0.9219, 0.5, 0.9219, 0.625, 0.9062, 0.625, 0.9062, 0.5, 0.8906, 0.5, 0.8906, 0.625, 0.875, 0.625, 0.875, 0.5, 0.8594, 0.5, 0.8594, 0.625, 0.8438, 0.625, 0.8438, 0.5, 0.8281, 0.5, 0.8281, 0.625, 0.8125, 0.625, 0.8125, 0.5, 0.7969, 0.5, 0.7969, 0.625, 0.7813, 0.625, 0.7812, 0.5, 0.7656, 0.5, 0.7656, 0.625, 0.75, 0.625, 0.75, 0.5, 0.7344, 0.5, 0.7344, 0.625, 0.7188, 0.625, 0.7188, 0.5, 0.7031, 0.5, 0.7031, 0.625, 0.6875, 0.625, 0.6875, 0.5, 0.6719, 0.5, 0.6719, 0.625, 0.6562, 0.625, 0.6562, 0.5, 0.6406, 0.5, 0.6406, 0.625, 0.625, 0.625, 0.625, 0.5, 0.6094, 0.5, 0.6094, 0.625, 0.5938, 0.625, 0.5938, 0.5, 0.5781, 0.5, 0.5781, 0.625, 0.5625, 0.625, 0.5625, 0.5, 0.5469, 0.5, 0.5469, 0.625, 0.5312, 0.625, 0.5312, 0.5, 0.5156, 0.5, 0.5156, 0.625, 0.5, 0.625, 0.5, 0.5, 0.4844, 0.5, 0.4844, 0.625, 0.4688, 0.625, 0.4688, 0.5, 0.4531, 0.5, 0.4531, 0.625, 0.4375, 0.625, 0.4375, 0.5, 0.4219, 0.5, 0.4219, 0.625, 0.4062, 0.625, 0.4062, 0.5, 0.3906, 0.5, 0.3906, 0.625, 0.375, 0.625, 0.375, 0.5, 0.3594, 0.5, 0.3594, 0.625, 0.3438, 0.625, 0.3438, 0.5, 0.3281, 0.5, 0.3281, 0.625, 0.3125, 0.625, 0.3125, 0.5, 0.2969, 0.5, 0.2969, 0.625, 0.2812, 0.625, 0.2812, 0.5, 0.2656, 0.5, 0.2656, 0.625, 0.25, 0.625, 0.25, 0.5, 0.2344, 0.5, 0.2344, 0.625, 0.2188, 0.625, 0.2188, 0.5, 0.2031, 0.5, 0.2031, 0.625, 0.1875, 0.625, 0.1875, 0.5, 0.1719, 0.5, 0.1719, 0.625, 0.1562, 0.625, 0.1562, 0.5, 0.1406, 0.5, 0.1406, 0.625, 0.125, 0.625, 0.125, 0.5, 0.1094, 0.5, 0.1094, 0.625, 0.09375, 0.625, 0.09375, 0.5, 0.07812, 0.5, 0.07812, 0.625, 0.0625, 0.625, 0.0625, 0.5, 0.04688, 0.5, 0.04688, 0.625, 0.03125, 0.625, 0.03125, 0.5, 0.01562, 0.5, 0.01562, 0.625, 0.0, 0.625, 0.0, 0.5, 0.0, 0.0, 0.0, 0.0, 0.0, 0.0, 0.0, 0.0, 0.0, 0.0, 0.0, 0.0, 0.0, 0.0, 0.0, 0.0, 0.0, 0.0, 0.0, 0.0, 0.0, 0.0, 0.0, 0.0, 0.0, 0.0, 0.0, 0.0, 0.0, 0.0, 0.0, 0.0, 0.0, 0.0, 0.0, 0.0, 0.0, 0.0, 0.0, 0.0, 0.0, 0.0, 0.0, 0.0, 0.0, 0.0, 0.0, 0.0, 0.0, 0.0, 0.0, 0.0, 0.0, 0.0, 0.0, 0.0, 0.0, 0.0, 0.0, 0.0, 0.0, 0.0, 0.0, 0.0, 0.0, 0.0, 0.0, 0.0, 0.0, 0.0, 0.0, 0.0, 0.03125, 0.5, 0.03125, 0.625, 0.01562, 0.625, 0.01562, 0.5, 0.0625, 0.5, 0.0625, 0.625, 0.04688, 0.625, 0.04688, 0.5, 0.09375, 0.5, 0.09375, 0.625, 0.07812, 0.625, 0.07812, 0.5, 0.125, 0.5, 0.125, 0.625, 0.1094, 0.625, 0.1094, 0.5, 0.1562, 0.5, 0.1562, 0.625, 0.1406, 0.625, 0.1406, 0.5, 0.1875, 0.5, 0.1875, 0.625, 0.1719, 0.625, 0.1719, 0.5, 0.2188, 0.5, 0.2188, 0.625, 0.2031, 0.625, 0.2031, 0.5, 0.25, 0.5, 0.25, 0.625, 0.2344, 0.625, 0.2344, 0.5, 0.2812, 0.5, 0.2812, 0.625, 0.2656, 0.625, 0.2656, 0.5, 0.3125, 0.5, 0.3125, 0.625, 0.2969, 0.625, 0.2969, 0.5, 0.3438, 0.5, 0.3438, 0.625, 0.3281, 0.625, 0.3281, 0.5, 0.375, 0.5, 0.375, 0.625, 0.3594, 0.625, 0.3594, 0.5, 0.4062, 0.5, 0.4062, 0.625, 0.3906, 0.625, 0.3906, 0.5, 0.4375, 0.5, 0.4375, 0.625, 0.4219, 0.625, 0.4219, 0.5, 0.4688, 0.5, 0.4688, 0.625, 0.4531, 0.625, 0.4531, 0.5, 0.5, 0.5, 0.5, 0.625, 0.4844, 0.625, 0.4844, 0.5, 0.5312, 0.5, 0.5312, 0.625, 0.5156, 0.625, 0.5156, 0.5, 0.5625, 0.5, 0.5625, 0.625, 0.5469, 0.625, 0.5469, 0.5, 0.5938, 0.5, 0.5938, 0.625, 0.5781, 0.625, 0.5781, 0.5, 0.625, 0.5, 0.625, 0.625, 0.6094, 0.625, 0.6094, 0.5, 0.6562, 0.5, 0.6562, 0.625, 0.6406, 0.625, 0.6406, 0.5, 0.6875, 0.5, 0.6875, 0.625, 0.6719, 0.625, 0.6719, 0.5, 0.7188, 0.5, 0.7188, 0.625, 0.7031, 0.625, 0.7031, 0.5, 0.75, 0.5, 0.75, 0.625, 0.7344, 0.625, 0.7344, 0.5, 0.7812, 0.5, 0.7813, 0.625, 0.7656, 0.625, 0.7656, 0.5, 0.8125, 0.5, 0.8125, 0.625, 0.7969, 0.625, 0.7969, 0.5, 0.8438, 0.5, 0.8438, 0.625, 0.8281, 0.625, 0.8281, 0.5, 0.875, 0.5, 0.875, 0.625, 0.8594, 0.625, 0.8594, 0.5, 0.9062, 0.5, 0.9062, 0.625, 0.8906, 0.625, 0.8906, 0.5, 0.9375, 0.5, 0.9375, 0.625, 0.9219, 0.625, 0.9219, 0.5, 0.9688, 0.5, 0.9687, 0.625, 0.9531, 0.625, 0.9531, 0.5, 1.0, 0.5, 1.0, 0.625, 0.9844, 0.625, 0.9844, 0.5])
me_cylinder_012.materials.append(None)
me_cylinder_012.materials.append(None)
me_cylinder_012.use_remesh_fix_poles = True
me_cylinder_012.use_remesh_preserve_attributes = False
me_cylinder_012.use_mirror_vertex_groups = False
me_cylinder_012.update()
me_cube_009 = bpy.data.meshes.new('Cube.009')
me_cube_009.from_pydata([(-4.6, 3.0, -4.455), (0.6, 3.0, -20.45), (0.6, 3.0, -4.455), (0.6, -3.0, -20.45), (0.6, -3.0, -4.455), (-4.6, 3.0, -20.45), (-4.6, -3.0, -4.455), (-4.6, -3.0, -20.45), (-4.6, 3.0, -13.45), (-4.6, -3.0, -13.45), (-10.41, 3.0, -13.45), (-10.41, -3.0, -13.45), (-10.41, 3.0, -4.455), (-10.41, -3.0, -4.455)], [], [(5, 8, 0, 2, 1), (1, 2, 4, 3), (3, 4, 6, 9, 7), (1, 3, 7, 5), (4, 2, 0, 6), (0, 8, 10, 12), (7, 9, 8, 5), (8, 9, 11, 10), (9, 6, 13, 11), (13, 12, 10, 11), (6, 0, 12, 13)])
_uv = me_cube_009.uv_layers.new(name='UVMap')
_uv.uv.foreach_set('vector', [0.375, 0.0, 0.5, 0.0, 0.625, 0.0, 0.625, 0.25, 0.375, 0.25, 0.375, 0.25, 0.625, 0.25, 0.625, 0.5, 0.375, 0.5, 0.375, 0.5, 0.625, 0.5, 0.625, 0.75, 0.5, 0.75, 0.375, 0.75, 0.125, 0.5, 0.375, 0.5, 0.375, 0.75, 0.125, 0.75, 0.625, 0.5, 0.625, 0.25, 0.625, 1.0, 0.625, 0.75, 0.625, 0.0, 0.5, 0.0, 0.5, 0.0, 0.5625, 0.0, 0.375, 0.75, 0.5, 0.75, 0.5, 1.0, 0.375, 1.0, 0.5, 1.0, 0.5, 0.75, 0.5, 0.75, 0.5, 1.0, 0.5, 0.75, 0.625, 0.75, 0.5625, 0.75, 0.5, 0.75, 0.5625, 0.75, 0.5625, 1.0, 0.5, 1.0, 0.5, 0.75, 0.625, 0.75, 0.625, 1.0, 0.5625, 1.0, 0.5625, 0.75])
me_cube_009.use_remesh_fix_poles = True
me_cube_009.use_remesh_preserve_attributes = False
me_cube_009.use_mirror_vertex_groups = False
me_cube_009.update()
me_cylinder_027 = bpy.data.meshes.new('Cylinder.027')
me_cylinder_027.from_pydata([(2.186e-08, 1.0, -1.5), (0.0, 1.0, 1.0), (0.866, 0.5, -1.5), (0.866, 0.5, 1.0), (0.866, -0.5, -1.5), (0.866, -0.5, 1.0), (-6.557e-08, -1.0, -1.5), (-8.742e-08, -1.0, 1.0), (-0.866, -0.5, -1.5), (-0.866, -0.5, 1.0), (-0.866, 0.5, -1.5), (-0.866, 0.5, 1.0)], [], [(0, 1, 3, 2), (2, 3, 5, 4), (4, 5, 7, 6), (6, 7, 9, 8), (3, 1, 11, 9, 7, 5), (8, 9, 11, 10), (10, 11, 1, 0), (0, 2, 4, 6, 8, 10)])
_uv = me_cylinder_027.uv_layers.new(name='UVMap')
_uv.uv.foreach_set('vector', [1.0, 0.5, 1.0, 1.0, 0.8333, 1.0, 0.8333, 0.5, 0.8333, 0.5, 0.8333, 1.0, 0.6667, 1.0, 0.6667, 0.5, 0.6667, 0.5, 0.6667, 1.0, 0.5, 1.0, 0.5, 0.5, 0.5, 0.5, 0.5, 1.0, 0.3333, 1.0, 0.3333, 0.5, 0.4578, 0.37, 0.25, 0.49, 0.04215, 0.37, 0.04215, 0.13, 0.25, 0.01, 0.4578, 0.13, 0.3333, 0.5, 0.3333, 1.0, 0.1667, 1.0, 0.1667, 0.5, 0.1667, 0.5, 0.1667, 1.0, -8.941e-08, 1.0, -8.941e-08, 0.5, 0.75, 0.49, 0.9578, 0.37, 0.9578, 0.13, 0.75, 0.01, 0.5422, 0.13, 0.5422, 0.37])
me_cylinder_027.update()

# ---- objects
ob_lock_zero = bpy.data.objects.new('Lock zero', None)
ob_lock_screw_nut__b = bpy.data.objects.new('Lock screw nut (B)', me_cube_017)
ob_lock_screw_bolt__b = bpy.data.objects.new('Lock screw bolt (B)', me_cylinder_009)
ob_lock_screw___m2_5_12 = bpy.data.objects.new('Lock screw - M2.5-12', me_cylinder_012)
ob_lock_slot__b = bpy.data.objects.new('Lock slot (B)', me_cube_009)
ob_lock_screw_hex__b = bpy.data.objects.new('Lock screw hex (B)', me_cylinder_027)

# ---- transforms, parenting, visibility, modifiers, constraints
ob_lock_zero.location = (0.0, 0.0, 17.0)
ob_lock_zero.hide_render = True
ob_lock_zero.lineart.crease_threshold = 0.0
ob_lock_screw_nut__b.location = (20.0, -9.6, 39.45)
ob_lock_screw_nut__b.rotation_euler = (0.0, 0.0, -4.712)
ob_lock_screw_nut__b.hide_render = True
ob_lock_screw_nut__b.lineart.crease_threshold = 0.0
_m = ob_lock_screw_nut__b.modifiers.new('Mirror', 'MIRROR')
_m.mirror_object = ob_lock_zero
ob_lock_screw_bolt__b.location = (20.01, -11.6, 32.0)
ob_lock_screw_bolt__b.hide_render = True
ob_lock_screw_bolt__b.lineart.crease_threshold = 0.0
_m = ob_lock_screw_bolt__b.modifiers.new('Mirror', 'MIRROR')
_m.mirror_object = ob_lock_zero
ob_lock_screw___m2_5_12.location = (20.0, -11.6, 39.5)
ob_lock_screw___m2_5_12.lineart.crease_threshold = 0.0
_m = ob_lock_screw___m2_5_12.modifiers.new('Bevel', 'BEVEL')
_m.width = 0.3
_m.width_pct = 0.3
_m.limit_method = 'WEIGHT'
_m = ob_lock_screw___m2_5_12.modifiers.new('Boolean', 'BOOLEAN')
_m.object = ob_lock_screw_hex__b
_m.solver = 'FAST'
_m = ob_lock_screw___m2_5_12.modifiers.new('Mirror', 'MIRROR')
_m.mirror_object = ob_lock_zero
ob_lock_slot__b.location = (20.0, -9.6, 39.45)
ob_lock_slot__b.rotation_euler = (0.0, 0.0, -4.712)
ob_lock_slot__b.hide_render = True
ob_lock_slot__b.lineart.crease_threshold = 0.0
_m = ob_lock_slot__b.modifiers.new('Mirror', 'MIRROR')
_m.mirror_object = ob_lock_zero
_m = ob_lock_slot__b.modifiers.new('Solidify', 'SOLIDIFY')
_m.thickness = 0.001
_m.offset = 1.0
_m.use_even_offset = True
_m.use_rim_only = True
ob_lock_screw_hex__b.location = (20.0, -11.6, 33.4)
ob_lock_screw_hex__b.rotation_euler = (-3.142, 3.142, -1.571)
ob_lock_screw_hex__b.scale = (1.33, 1.33, 1.159)
ob_lock_screw_hex__b.hide_render = True

# ---- collection membership
scene.collection.objects.link(ob_lock_zero)
col_lock.objects.link(ob_lock_screw_nut__b)
col_lock.objects.link(ob_lock_screw_bolt__b)
col_lock.objects.link(ob_lock_screw___m2_5_12)
col_lock.objects.link(ob_lock_slot__b)
col_lock.objects.link(ob_lock_screw_hex__b)

# ---- scene / render settings (as saved in the file)
scene.frame_start = 1; scene.frame_end = 250; scene.frame_set(4)
scene.render.engine = 'CYCLES'
scene.render.image_settings.color_mode = 'RGB'
scene.render.resolution_x = 1872
scene.render.resolution_y = 1200
scene.cycles.use_denoising = False
scene.cycles.samples = 64
scene.cycles.sampling_pattern = 'TABULATED_SOBOL'
scene.cycles.use_adaptive_sampling = False
scene.cycles.use_light_tree = False
scene.eevee.use_gtao = True
scene.eevee.gtao_distance = 10.0
scene.view_settings.view_transform = 'Standard'
scene.unit_settings.scale_length = 0.001
bpy.context.view_layer.update()

# ---- added for rendering (the .blend has no active camera and no usable light): camera, sun
cam_auto = bpy.data.cameras.new('AutoCamera')
cam_auto.lens = 50.0
cam_auto.sensor_width = 36.0
cam_auto.clip_end = 1000.0
ob_auto_camera = bpy.data.objects.new('AutoCamera', cam_auto)
scene.collection.objects.link(ob_auto_camera)
ob_auto_camera.location = (44.5555, -65.0666, 75.2944)
ob_auto_camera.rotation_euler = (1.09748, -7.21219e-08, 0.694738)
scene.camera = ob_auto_camera
light_auto_sun = bpy.data.lights.new('AutoSun', 'SUN')
light_auto_sun.energy = 3.0
light_auto_sun.angle = 0.0523599
ob_auto_sun = bpy.data.objects.new('AutoSun', light_auto_sun)
scene.collection.objects.link(ob_auto_sun)
ob_auto_sun.rotation_euler = (0.872665, 0.174533, 0.523599)
bpy.context.view_layer.update()
